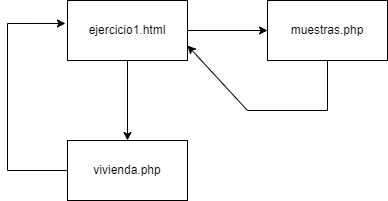

The diagram above was exported from draw.io. Its source (the exported page's mxGraphModel, read from the mxfile embedded in the PNG):
<mxGraphModel dx="460" dy="752" grid="1" gridSize="10" guides="1" tooltips="1" connect="1" arrows="1" fold="1" page="1" pageScale="1" pageWidth="827" pageHeight="1169" math="0" shadow="0">
  <root>
    <mxCell id="0" />
    <mxCell id="1" parent="0" />
    <mxCell id="hRinz2v-4BDEpc2xgMqa-4" value="" style="edgeStyle=orthogonalEdgeStyle;rounded=0;orthogonalLoop=1;jettySize=auto;html=1;" edge="1" parent="1" source="hRinz2v-4BDEpc2xgMqa-1" target="hRinz2v-4BDEpc2xgMqa-3">
      <mxGeometry relative="1" as="geometry" />
    </mxCell>
    <mxCell id="hRinz2v-4BDEpc2xgMqa-7" value="" style="edgeStyle=orthogonalEdgeStyle;rounded=0;orthogonalLoop=1;jettySize=auto;html=1;" edge="1" parent="1" source="hRinz2v-4BDEpc2xgMqa-1" target="hRinz2v-4BDEpc2xgMqa-6">
      <mxGeometry relative="1" as="geometry" />
    </mxCell>
    <mxCell id="hRinz2v-4BDEpc2xgMqa-1" value="ejercicio1.html" style="rounded=0;whiteSpace=wrap;html=1;" vertex="1" parent="1">
      <mxGeometry x="180" y="90" width="120" height="60" as="geometry" />
    </mxCell>
    <mxCell id="hRinz2v-4BDEpc2xgMqa-3" value="vivienda.php" style="rounded=0;whiteSpace=wrap;html=1;" vertex="1" parent="1">
      <mxGeometry x="180" y="230" width="120" height="60" as="geometry" />
    </mxCell>
    <mxCell id="hRinz2v-4BDEpc2xgMqa-5" value="" style="endArrow=classic;html=1;rounded=0;exitX=0;exitY=0.5;exitDx=0;exitDy=0;entryX=-0.017;entryY=0.383;entryDx=0;entryDy=0;entryPerimeter=0;" edge="1" parent="1" source="hRinz2v-4BDEpc2xgMqa-3" target="hRinz2v-4BDEpc2xgMqa-1">
      <mxGeometry width="50" height="50" relative="1" as="geometry">
        <mxPoint x="120" y="270" as="sourcePoint" />
        <mxPoint x="170" y="220" as="targetPoint" />
        <Array as="points">
          <mxPoint x="120" y="260" />
          <mxPoint x="120" y="113" />
        </Array>
      </mxGeometry>
    </mxCell>
    <mxCell id="hRinz2v-4BDEpc2xgMqa-6" value="muestras.php" style="rounded=0;whiteSpace=wrap;html=1;" vertex="1" parent="1">
      <mxGeometry x="380" y="90" width="120" height="60" as="geometry" />
    </mxCell>
    <mxCell id="hRinz2v-4BDEpc2xgMqa-8" value="" style="endArrow=classic;html=1;rounded=0;exitX=0.5;exitY=1;exitDx=0;exitDy=0;entryX=1;entryY=0.75;entryDx=0;entryDy=0;" edge="1" parent="1" source="hRinz2v-4BDEpc2xgMqa-6" target="hRinz2v-4BDEpc2xgMqa-1">
      <mxGeometry width="50" height="50" relative="1" as="geometry">
        <mxPoint x="420" y="260" as="sourcePoint" />
        <mxPoint x="470" y="210" as="targetPoint" />
        <Array as="points">
          <mxPoint x="440" y="200" />
          <mxPoint x="360" y="200" />
        </Array>
      </mxGeometry>
    </mxCell>
  </root>
</mxGraphModel>